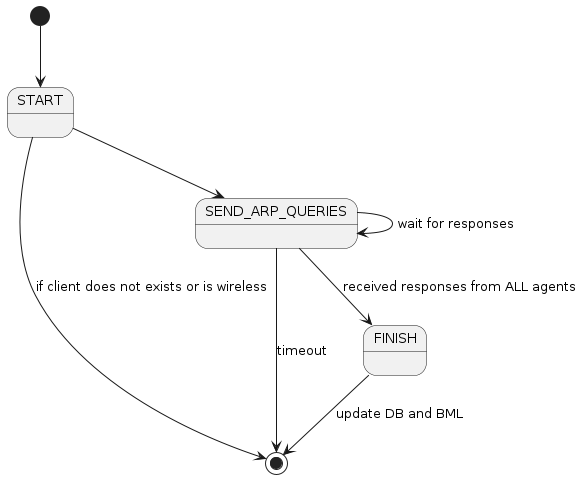

The diagram above was rendered by PlantUML. Its source (embedded in the PNG):
@startuml
' client_locating_task state machine



[*] --> START
START --> [*] : if client does not exists or is wireless
START --> SEND_ARP_QUERIES

SEND_ARP_QUERIES --> SEND_ARP_QUERIES : wait for responses
SEND_ARP_QUERIES --> [*] : timeout
SEND_ARP_QUERIES--> FINISH : received responses from ALL agents

FINISH --> [*] : update DB and BML
@enduml